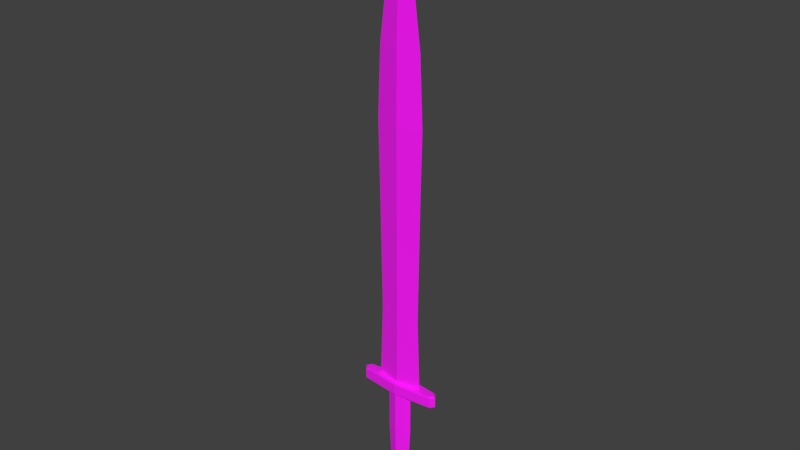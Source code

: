 # Source: sword.blend  (saved by Blender 2.92.15; exported with 4.5.12 LTS)
import bpy
from mathutils import Matrix  # noqa: F401  (used for matrix-valued properties, if any)

bpy.ops.wm.read_factory_settings(use_empty=True)
scene = bpy.context.scene
scene.name = 'Scene'

# ---- collections
col_collection_1 = bpy.data.collections.new('Collection 1'); scene.collection.children.link(col_collection_1)

# ---- images (referenced by path relative to the original .blend; pixels are not part of the script)
import os
ASSET_DIR = os.environ.get("B2B_ASSET_DIR", "")  # directory of the original .blend (textures are referenced by path, not embedded)
HERE = os.path.dirname(os.path.abspath(__file__))  # packed textures are extracted next to this script under _unpacked/

def load_image(name, relpath, width, height, colorspace="sRGB"):
    """Load a texture the original file referenced (path relative to the .blend, or extracted next to this script)."""
    p = next((c for c in (os.path.join(HERE, relpath), os.path.join(ASSET_DIR, relpath)) if relpath and os.path.exists(c)), "")
    if p:
        img = bpy.data.images.load(p, check_existing=True)
        img.name = name
    else:  # same state as the original file: an image datablock whose file is absent (Cycles renders it pink)
        img = bpy.data.images.new(name, width, height)
        img.source = "FILE"
        img.filepath = "//" + (relpath or name)
    img.colorspace_settings.name = colorspace
    return img
img_image = load_image('Image', 'texture.png', 1024, 1024, 'sRGB')

# ---- materials (node trees are filled in below, after node groups)
mat_material = bpy.data.materials.new('Material')
mat_material.alpha_threshold = 0.0
mat_material.use_transparent_shadow = False
mat_material.roughness = 0.5
mat_material.specular_intensity = 0.0
mat_material.line_color = (0.0, 0.0, 0.0, 1.0)

# ---- material node trees
mat_material.use_nodes = True; mat_material.node_tree.nodes.clear()
_N = mat_material.node_tree.nodes; _L = mat_material.node_tree.links
n0 = _N.new('ShaderNodeBsdfPrincipled'); n0.name = 'Principled BSDF'; n0.location = (10, 300)
n0.distribution = 'GGX'
n0.subsurface_method = 'BURLEY'
n0.inputs[2].default_value = 1.0
n0.inputs[3].default_value = 1.45
n0.inputs[27].default_value = (0.0, 0.0, 0.0, 1.0)
n0.inputs[28].default_value = 1.0
n1 = _N.new('ShaderNodeOutputMaterial'); n1.name = 'Material Output'; n1.location = (300, 300)
n2 = _N.new('ShaderNodeTexImage'); n2.name = 'Image Texture'; n2.location = (-339, 189)
n2.image = img_image
_L.new(n0.outputs[0], n1.inputs[0])
_L.new(n2.outputs[0], n0.inputs[0])
n1.is_active_output = True

# ---- world
world_world = bpy.data.worlds.new('World'); scene.world = world_world
world_world.color = (0.05088, 0.05088, 0.05088)
world_world.use_sun_shadow = False
world_world.sun_shadow_jitter_overblur = 0.0
world_world.cycles.sampling_method = 'MANUAL'

# ---- meshes
me_mesh = bpy.data.meshes.new('Mesh')
me_mesh.from_pydata([(-0.367, -0.1672, 0.02), (-0.367, -0.1672, -1.58), (-0.2936, -0.1433, -3.38), (-0.4992, -0.3411, -4.48), (-1.529, -0.1659, 0.47), (-1.466, -0.1487, 0.52), (-1.503, -0.1184, 0.02), (-1.529, -0.1659, 0.07), (0.0, -0.1843, 0.52), (0.0, -0.1622, 3.42), (0.0, -0.1784, 8.42), (0.0, -0.1891, 10.72), (0.0, -0.1664, 13.32), (0.0, -0.09486, 16.12), (0.0, -0.05217, 17.62), (0.0, -0.2787, 0.02), (0.367, -0.1672, 0.02), (0.0, -0.2787, -1.58), (0.367, -0.1672, -1.58), (0.0, -0.2389, -3.38), (0.2936, -0.1433, -3.38), (0.0, -0.5685, -4.48), (0.4992, -0.3411, -4.48), (0.0, -0.3077, 0.52), (0.0, -0.3317, 0.47), (1.529, -0.1659, 0.47), (1.466, -0.1487, 0.52), (0.0, -0.3317, 0.07), (0.0, -0.2814, 0.02), (1.503, -0.1184, 0.02), (1.529, -0.1659, 0.07), (-0.9215, 0.0, 0.52), (-0.8109, 0.0, 3.42), (-0.892, 0.0, 8.42), (-0.9455, 0.0, 10.72), (-0.8321, 0.0, 13.32), (-0.4743, 0.0, 16.12), (-0.2609, 0.0, 17.62), (-0.4976, 0.0, 0.02), (-0.367, 0.1672, 0.02), (-0.4976, 0.0, -1.58), (-0.367, 0.1672, -1.58), (-0.3981, 0.0, -3.38), (-0.2936, 0.1433, -3.38), (-0.6767, 0.0, -4.48), (-0.4992, 0.3411, -4.48), (-1.582, 0.0, 0.52), (-1.659, 0.0, 0.47), (-1.529, 0.1659, 0.47), (-1.466, 0.1487, 0.52), (-1.659, 0.0, 0.07), (-1.595, 0.0, 0.02), (-1.503, 0.1184, 0.02), (-1.529, 0.1659, 0.07), (0.0, 0.1843, 0.52), (0.9215, 0.0, 0.52), (0.0, 0.1622, 3.42), (0.8109, 0.0, 3.42), (0.0, 0.1784, 8.42), (0.892, 0.0, 8.42), (0.0, 0.1891, 10.72), (0.9455, 0.0, 10.72), (0.0, 0.1664, 13.32), (0.8321, 0.0, 13.32), (0.0, 0.09486, 16.12), (0.4743, 0.0, 16.12), (0.0, 0.05217, 17.62), (0.2609, 0.0, 17.62), (0.0, 0.0, 18.67), (0.4976, 0.0, 0.02), (0.0, 0.2787, 0.02), (0.367, 0.1672, 0.02), (0.4976, 0.0, -1.58), (0.0, 0.2787, -1.58), (0.367, 0.1672, -1.58), (0.3981, 0.0, -3.38), (0.0, 0.2389, -3.38), (0.2936, 0.1433, -3.38), (0.6767, 0.0, -4.48), (0.0, 0.5685, -4.48), (0.4992, 0.3411, -4.48), (0.0, 0.0, -4.68), (1.582, 0.0, 0.52), (1.659, 0.0, 0.47), (0.0, 0.3077, 0.52), (0.0, 0.3317, 0.47), (1.529, 0.1659, 0.47), (1.466, 0.1487, 0.52), (1.659, 0.0, 0.07), (1.595, 0.0, 0.02), (0.0, 0.3317, 0.07), (0.0, 0.2814, 0.02), (1.503, 0.1184, 0.02), (1.529, 0.1659, 0.07)], [], [(8, 9, 32, 31), (9, 10, 33, 32), (10, 11, 34, 33), (11, 12, 35, 34), (12, 13, 36, 35), (13, 14, 37, 36), (14, 68, 37), (6, 51, 38, 0), (31, 5, 23, 8), (28, 6, 0, 15), (24, 4, 7, 27), (15, 0, 1, 17), (0, 38, 40, 1), (1, 40, 42, 2), (17, 1, 2, 19), (19, 2, 3, 21), (2, 42, 44, 3), (3, 81, 21), (44, 81, 3), (4, 47, 50, 7), (5, 31, 46), (5, 46, 47, 4), (23, 5, 4, 24), (7, 50, 51, 6), (27, 7, 6, 28), (8, 55, 57, 9), (9, 57, 59, 10), (10, 59, 61, 11), (11, 61, 63, 12), (12, 63, 65, 13), (13, 65, 67, 14), (14, 67, 68), (29, 16, 69, 89), (55, 8, 23, 26), (28, 15, 16, 29), (24, 27, 30, 25), (15, 17, 18, 16), (16, 18, 72, 69), (18, 20, 75, 72), (17, 19, 20, 18), (19, 21, 22, 20), (20, 22, 78, 75), (22, 21, 81), (78, 22, 81), (25, 30, 88, 83), (26, 82, 55), (26, 25, 83, 82), (23, 24, 25, 26), (30, 29, 89, 88), (27, 28, 29, 30), (54, 31, 32, 56), (56, 32, 33, 58), (58, 33, 34, 60), (60, 34, 35, 62), (62, 35, 36, 64), (64, 36, 37, 66), (66, 37, 68), (52, 39, 38, 51), (31, 54, 84, 49), (91, 70, 39, 52), (85, 90, 53, 48), (70, 73, 41, 39), (39, 41, 40, 38), (41, 43, 42, 40), (73, 76, 43, 41), (76, 79, 45, 43), (43, 45, 44, 42), (45, 79, 81), (44, 45, 81), (48, 53, 50, 47), (49, 46, 31), (49, 48, 47, 46), (84, 85, 48, 49), (53, 52, 51, 50), (90, 91, 52, 53), (54, 56, 57, 55), (56, 58, 59, 57), (58, 60, 61, 59), (60, 62, 63, 61), (62, 64, 65, 63), (64, 66, 67, 65), (66, 68, 67), (92, 89, 69, 71), (55, 87, 84, 54), (91, 92, 71, 70), (85, 86, 93, 90), (70, 71, 74, 73), (71, 69, 72, 74), (74, 72, 75, 77), (73, 74, 77, 76), (76, 77, 80, 79), (77, 75, 78, 80), (80, 81, 79), (78, 81, 80), (86, 83, 88, 93), (87, 55, 82), (87, 82, 83, 86), (84, 87, 86, 85), (93, 88, 89, 92), (90, 93, 92, 91)])
_uv = me_mesh.uv_layers.new(name='UVMap')
_uv.uv.foreach_set('vector', [0.1042, 0.06742, 0.1042, 0.2087, 0.06473, 0.2087, 0.05934, 0.06742, 0.1042, 0.2087, 0.1042, 0.4523, 0.06078, 0.4523, 0.06473, 0.2087, 0.1042, 0.4523, 0.1042, 0.5644, 0.05817, 0.5644, 0.06078, 0.4523, 0.1042, 0.5644, 0.1042, 0.6911, 0.0637, 0.6911, 0.05817, 0.5644, 0.1042, 0.6911, 0.1042, 0.8275, 0.08113, 0.8275, 0.0637, 0.6911, 0.1042, 0.8275, 0.1042, 0.9006, 0.09153, 0.9006, 0.08113, 0.8275, 0.1042, 0.9006, 0.1042, 0.9518, 0.09153, 0.9006, 0.1615, 0.8791, 0.1493, 0.8947, 0.2941, 0.8947, 0.3114, 0.8727, 0.2382, 0.8461, 0.1663, 0.8265, 0.3598, 0.8055, 0.3598, 0.8218, 0.3598, 0.8576, 0.1615, 0.8791, 0.3114, 0.8727, 0.3598, 0.858, 0.9555, 0.9527, 0.636, 0.9416, 0.6341, 0.8653, 0.9556, 0.8599, 0.2593, 0.5075, 0.2233, 0.5075, 0.2233, 0.3507, 0.2593, 0.3507, 0.2233, 0.5075, 0.2105, 0.5075, 0.2105, 0.3507, 0.2233, 0.3507, 0.2233, 0.3507, 0.2105, 0.3507, 0.2202, 0.1743, 0.2305, 0.1743, 0.2593, 0.3507, 0.2233, 0.3507, 0.2305, 0.1743, 0.2593, 0.1743, 0.2593, 0.1743, 0.2305, 0.1743, 0.2103, 0.06651, 0.2593, 0.06651, 0.2305, 0.1743, 0.2202, 0.1743, 0.1929, 0.06651, 0.2103, 0.06651, 0.2939, 0.7433, 0.3598, 0.7883, 0.3598, 0.7133, 0.2705, 0.7883, 0.3598, 0.7883, 0.2939, 0.7433, 0.636, 0.9416, 0.5913, 0.9479, 0.5913, 0.8584, 0.6341, 0.8653, 0.1663, 0.8265, 0.2382, 0.8461, 0.151, 0.8461, 0.6464, 0.9541, 0.606, 0.9646, 0.5913, 0.9479, 0.636, 0.9416, 0.9546, 0.9642, 0.6464, 0.9541, 0.636, 0.9416, 0.9555, 0.9527, 0.6341, 0.8653, 0.5913, 0.8584, 0.6029, 0.8437, 0.6351, 0.8507, 0.9556, 0.8599, 0.6341, 0.8653, 0.6351, 0.8507, 0.9542, 0.845, 0.1042, 0.06742, 0.05934, 0.06742, 0.06473, 0.2087, 0.1042, 0.2087, 0.1042, 0.2087, 0.06473, 0.2087, 0.06078, 0.4523, 0.1042, 0.4523, 0.1042, 0.4523, 0.06078, 0.4523, 0.05817, 0.5644, 0.1042, 0.5644, 0.1042, 0.5644, 0.05817, 0.5644, 0.0637, 0.6911, 0.1042, 0.6911, 0.1042, 0.6911, 0.0637, 0.6911, 0.08113, 0.8275, 0.1042, 0.8275, 0.1042, 0.8275, 0.08113, 0.8275, 0.09153, 0.9006, 0.1042, 0.9006, 0.1042, 0.9006, 0.09153, 0.9006, 0.1042, 0.9518, 0.1615, 0.8791, 0.3114, 0.8727, 0.2941, 0.8947, 0.1493, 0.8947, 0.2382, 0.8461, 0.3598, 0.8218, 0.3598, 0.8055, 0.1663, 0.8265, 0.3598, 0.8576, 0.3598, 0.858, 0.3114, 0.8727, 0.1615, 0.8791, 0.9555, 0.9527, 0.9556, 0.8599, 0.6341, 0.8653, 0.636, 0.9416, 0.2593, 0.5075, 0.2593, 0.3507, 0.2233, 0.3507, 0.2233, 0.5075, 0.2233, 0.5075, 0.2233, 0.3507, 0.2105, 0.3507, 0.2105, 0.5075, 0.2233, 0.3507, 0.2305, 0.1743, 0.2202, 0.1743, 0.2105, 0.3507, 0.2593, 0.3507, 0.2593, 0.1743, 0.2305, 0.1743, 0.2233, 0.3507, 0.2593, 0.1743, 0.2593, 0.06651, 0.2103, 0.06651, 0.2305, 0.1743, 0.2305, 0.1743, 0.2103, 0.06651, 0.1929, 0.06651, 0.2202, 0.1743, 0.2939, 0.7433, 0.3598, 0.7133, 0.3598, 0.7883, 0.2705, 0.7883, 0.2939, 0.7433, 0.3598, 0.7883, 0.636, 0.9416, 0.6341, 0.8653, 0.5913, 0.8584, 0.5913, 0.9479, 0.1663, 0.8265, 0.151, 0.8461, 0.2382, 0.8461, 0.6464, 0.9541, 0.636, 0.9416, 0.5913, 0.9479, 0.606, 0.9646, 0.9546, 0.9642, 0.9555, 0.9527, 0.636, 0.9416, 0.6464, 0.9541, 0.6341, 0.8653, 0.6351, 0.8507, 0.6029, 0.8437, 0.5913, 0.8584, 0.9556, 0.8599, 0.9542, 0.845, 0.6351, 0.8507, 0.6341, 0.8653, 0.1042, 0.06742, 0.05934, 0.06742, 0.06473, 0.2087, 0.1042, 0.2087, 0.1042, 0.2087, 0.06473, 0.2087, 0.06078, 0.4523, 0.1042, 0.4523, 0.1042, 0.4523, 0.06078, 0.4523, 0.05817, 0.5644, 0.1042, 0.5644, 0.1042, 0.5644, 0.05817, 0.5644, 0.0637, 0.6911, 0.1042, 0.6911, 0.1042, 0.6911, 0.0637, 0.6911, 0.08113, 0.8275, 0.1042, 0.8275, 0.1042, 0.8275, 0.08113, 0.8275, 0.09153, 0.9006, 0.1042, 0.9006, 0.1042, 0.9006, 0.09153, 0.9006, 0.1042, 0.9518, 0.1615, 0.8791, 0.3114, 0.8727, 0.2941, 0.8947, 0.1493, 0.8947, 0.2382, 0.8461, 0.3598, 0.8218, 0.3598, 0.8055, 0.1663, 0.8265, 0.3598, 0.8576, 0.3598, 0.858, 0.3114, 0.8727, 0.1615, 0.8791, 0.9555, 0.9527, 0.9556, 0.8599, 0.6341, 0.8653, 0.636, 0.9416, 0.2593, 0.5075, 0.2593, 0.3507, 0.2233, 0.3507, 0.2233, 0.5075, 0.2233, 0.5075, 0.2233, 0.3507, 0.2105, 0.3507, 0.2105, 0.5075, 0.2233, 0.3507, 0.2305, 0.1743, 0.2202, 0.1743, 0.2105, 0.3507, 0.2593, 0.3507, 0.2593, 0.1743, 0.2305, 0.1743, 0.2233, 0.3507, 0.2593, 0.1743, 0.2593, 0.06651, 0.2103, 0.06651, 0.2305, 0.1743, 0.2305, 0.1743, 0.2103, 0.06651, 0.1929, 0.06651, 0.2202, 0.1743, 0.2939, 0.7433, 0.3598, 0.7133, 0.3598, 0.7883, 0.2705, 0.7883, 0.2939, 0.7433, 0.3598, 0.7883, 0.636, 0.9416, 0.6341, 0.8653, 0.5913, 0.8584, 0.5913, 0.9479, 0.1663, 0.8265, 0.151, 0.8461, 0.2382, 0.8461, 0.6464, 0.9541, 0.636, 0.9416, 0.5913, 0.9479, 0.606, 0.9646, 0.9546, 0.9642, 0.9555, 0.9527, 0.636, 0.9416, 0.6464, 0.9541, 0.6341, 0.8653, 0.6351, 0.8507, 0.6029, 0.8437, 0.5913, 0.8584, 0.9556, 0.8599, 0.9542, 0.845, 0.6351, 0.8507, 0.6341, 0.8653, 0.1042, 0.06742, 0.1042, 0.2087, 0.06473, 0.2087, 0.05934, 0.06742, 0.1042, 0.2087, 0.1042, 0.4523, 0.06078, 0.4523, 0.06473, 0.2087, 0.1042, 0.4523, 0.1042, 0.5644, 0.05817, 0.5644, 0.06078, 0.4523, 0.1042, 0.5644, 0.1042, 0.6911, 0.0637, 0.6911, 0.05817, 0.5644, 0.1042, 0.6911, 0.1042, 0.8275, 0.08113, 0.8275, 0.0637, 0.6911, 0.1042, 0.8275, 0.1042, 0.9006, 0.09153, 0.9006, 0.08113, 0.8275, 0.1042, 0.9006, 0.1042, 0.9518, 0.09153, 0.9006, 0.1615, 0.8791, 0.1493, 0.8947, 0.2941, 0.8947, 0.3114, 0.8727, 0.2382, 0.8461, 0.1663, 0.8265, 0.3598, 0.8055, 0.3598, 0.8218, 0.3598, 0.8576, 0.1615, 0.8791, 0.3114, 0.8727, 0.3598, 0.858, 0.9555, 0.9527, 0.636, 0.9416, 0.6341, 0.8653, 0.9556, 0.8599, 0.2593, 0.5075, 0.2233, 0.5075, 0.2233, 0.3507, 0.2593, 0.3507, 0.2233, 0.5075, 0.2105, 0.5075, 0.2105, 0.3507, 0.2233, 0.3507, 0.2233, 0.3507, 0.2105, 0.3507, 0.2202, 0.1743, 0.2305, 0.1743, 0.2593, 0.3507, 0.2233, 0.3507, 0.2305, 0.1743, 0.2593, 0.1743, 0.2593, 0.1743, 0.2305, 0.1743, 0.2103, 0.06651, 0.2593, 0.06651, 0.2305, 0.1743, 0.2202, 0.1743, 0.1929, 0.06651, 0.2103, 0.06651, 0.2939, 0.7433, 0.3598, 0.7883, 0.3598, 0.7133, 0.2705, 0.7883, 0.3598, 0.7883, 0.2939, 0.7433, 0.636, 0.9416, 0.5913, 0.9479, 0.5913, 0.8584, 0.6341, 0.8653, 0.1663, 0.8265, 0.2382, 0.8461, 0.151, 0.8461, 0.6464, 0.9541, 0.606, 0.9646, 0.5913, 0.9479, 0.636, 0.9416, 0.9546, 0.9642, 0.6464, 0.9541, 0.636, 0.9416, 0.9555, 0.9527, 0.6341, 0.8653, 0.5913, 0.8584, 0.6029, 0.8437, 0.6351, 0.8507, 0.9556, 0.8599, 0.6341, 0.8653, 0.6351, 0.8507, 0.9542, 0.845])
me_mesh.materials.append(mat_material)
me_mesh.use_remesh_preserve_volume = False
me_mesh.use_remesh_preserve_attributes = False
me_mesh.use_mirror_vertex_groups = False
me_mesh.use_paint_bone_selection = False
me_mesh.use_paint_mask = True
me_mesh.update()

# ---- objects
ob_sword = bpy.data.objects.new('Sword', me_mesh)

# ---- transforms, parenting, visibility, modifiers, constraints
ob_sword.location = (0.0, 0.0, 0.0)
ob_sword.rotation_euler = (-1.421e-14, 1.192e-07, 1.344e-07)
ob_sword.lock_rotations_4d = False
ob_sword.empty_display_type = 'ARROWS'
ob_sword.lineart.crease_threshold = 0.0
_vg = ob_sword.vertex_groups.new(name='Group')

# ---- collection membership
col_collection_1.objects.link(ob_sword)

# ---- scene / render settings (as saved in the file)
scene.frame_start = 1; scene.frame_end = 250; scene.frame_set(1)
scene.render.engine = 'BLENDER_EEVEE_NEXT'
scene.render.dither_intensity = 0.0
scene.cycles.use_denoising = False
scene.cycles.samples = 128
scene.cycles.sampling_pattern = 'TABULATED_SOBOL'
scene.cycles.light_sampling_threshold = 0.0
scene.cycles.use_adaptive_sampling = False
scene.cycles.use_light_tree = False
scene.cycles.blur_glossy = 0.0
scene.cycles.sample_clamp_indirect = 0.0
scene.view_settings.view_transform = 'Standard'
bpy.context.view_layer.update()

# ---- added for rendering (the .blend has no active camera and no usable light): camera, sun
cam_auto = bpy.data.cameras.new('AutoCamera')
cam_auto.lens = 50.0
cam_auto.sensor_width = 36.0
cam_auto.clip_end = 1000.0
ob_auto_camera = bpy.data.objects.new('AutoCamera', cam_auto)
scene.collection.objects.link(ob_auto_camera)
ob_auto_camera.location = (21.8463, -26.2155, 24.472)
ob_auto_camera.rotation_euler = (1.09748, -7.21219e-08, 0.694738)
scene.camera = ob_auto_camera
light_auto_sun = bpy.data.lights.new('AutoSun', 'SUN')
light_auto_sun.energy = 3.0
light_auto_sun.angle = 0.0523599
ob_auto_sun = bpy.data.objects.new('AutoSun', light_auto_sun)
scene.collection.objects.link(ob_auto_sun)
ob_auto_sun.rotation_euler = (0.872665, 0.174533, 0.523599)
bpy.context.view_layer.update()
